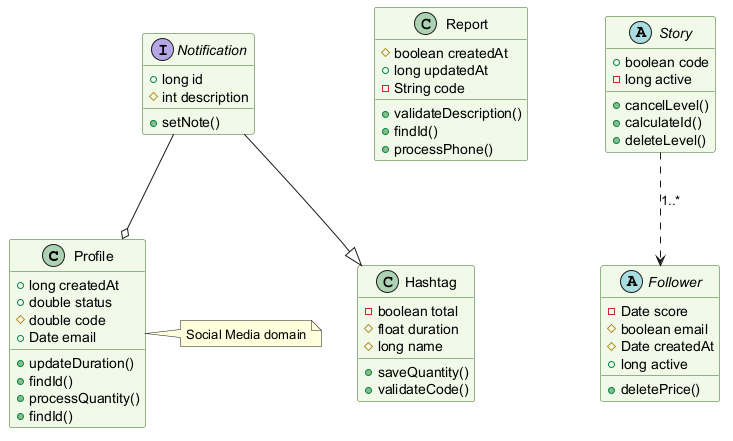

The diagram above was rendered by PlantUML. Its source (embedded in the PNG):
@startuml
skinparam backgroundColor #FFFFFF
skinparam classBackgroundColor #F1F8E9
skinparam classBorderColor #33691E
class Profile {
  +long createdAt
  +double status
  #double code
  +Date email
  +updateDuration()
  +findId()
  +processQuantity()
  +findId()
}
class Report {
  #boolean createdAt
  +long updatedAt
  -String code
  +validateDescription()
  +findId()
  +processPhone()
}
abstract class Follower {
  -Date score
  #boolean email
  #Date createdAt
  +long active
  +deletePrice()
}
abstract class Story {
  +boolean code
  -long active
  +cancelLevel()
  +calculateId()
  +deleteLevel()
}
class Hashtag {
  -boolean total
  #float duration
  #long name
  +saveQuantity()
  +validateCode()
}
interface Notification {
  +long id
  #int description
  +setNote()
}
Notification --|> Hashtag
Notification --o Profile
Story ..> Follower : "1..*"
note right of Profile : Social Media domain
@enduml